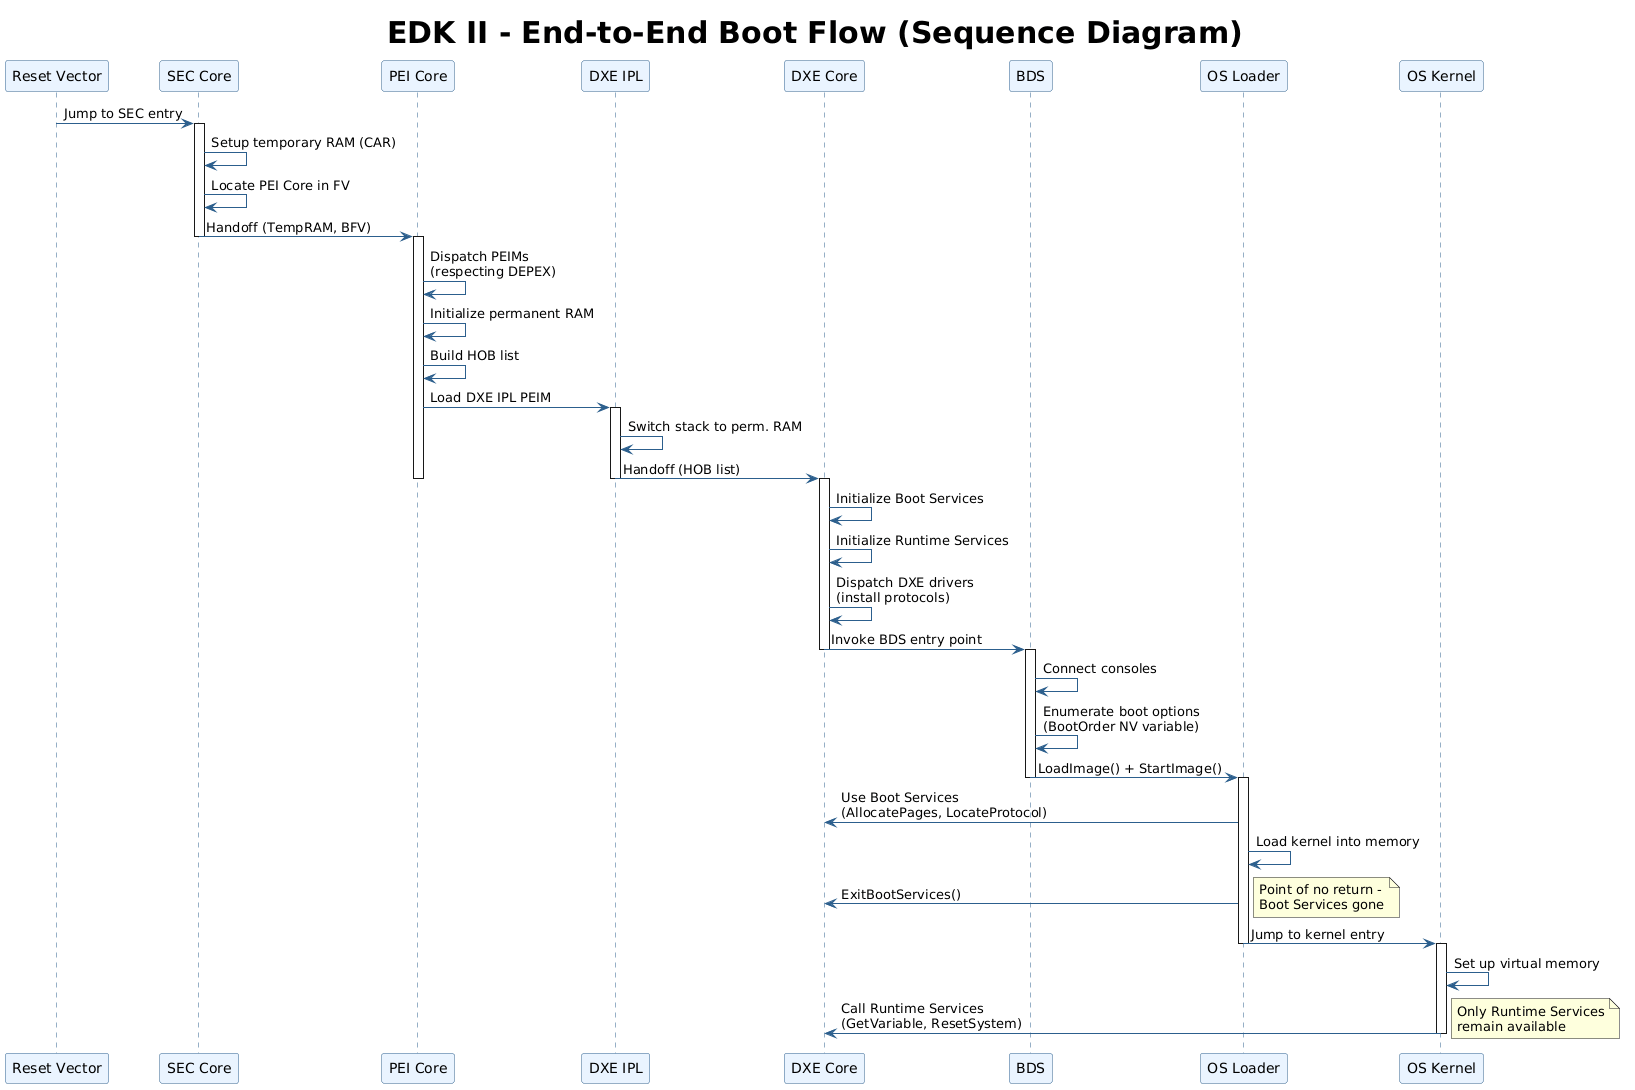

The diagram above was rendered by PlantUML. Its source (embedded in the PNG):
@startuml
title EDK II - End-to-End Boot Flow (Sequence Diagram)

skinparam sequence {
  ArrowColor #2C5F8D
  LifeLineBorderColor #2C5F8D
  ParticipantBorderColor #2C5F8D
  ParticipantBackgroundColor #EAF4FF
}
skinparam title {
  FontSize 30
  FontStyle bold
  FontName Arial
}

participant "Reset Vector" as RV
participant "SEC Core" as SEC
participant "PEI Core" as PEI
participant "DXE IPL" as IPL
participant "DXE Core" as DXE
participant "BDS" as BDS
participant "OS Loader" as OSL
participant "OS Kernel" as OS

RV -> SEC : Jump to SEC entry
activate SEC
SEC -> SEC : Setup temporary RAM (CAR)
SEC -> SEC : Locate PEI Core in FV
SEC -> PEI : Handoff (TempRAM, BFV)
deactivate SEC

activate PEI
PEI -> PEI : Dispatch PEIMs\n(respecting DEPEX)
PEI -> PEI : Initialize permanent RAM
PEI -> PEI : Build HOB list
PEI -> IPL : Load DXE IPL PEIM
activate IPL
IPL -> IPL : Switch stack to perm. RAM
IPL -> DXE : Handoff (HOB list)
deactivate IPL
deactivate PEI

activate DXE
DXE -> DXE : Initialize Boot Services
DXE -> DXE : Initialize Runtime Services
DXE -> DXE : Dispatch DXE drivers\n(install protocols)
DXE -> BDS : Invoke BDS entry point
deactivate DXE

activate BDS
BDS -> BDS : Connect consoles
BDS -> BDS : Enumerate boot options\n(BootOrder NV variable)
BDS -> OSL : LoadImage() + StartImage()
deactivate BDS

activate OSL
OSL -> DXE : Use Boot Services\n(AllocatePages, LocateProtocol)
OSL -> OSL : Load kernel into memory
OSL -> DXE : ExitBootServices()
note right: Point of no return -\nBoot Services gone
OSL -> OS : Jump to kernel entry
deactivate OSL

activate OS
OS -> OS : Set up virtual memory
OS -> DXE : Call Runtime Services\n(GetVariable, ResetSystem)
note right: Only Runtime Services\nremain available
deactivate OS
@enduml